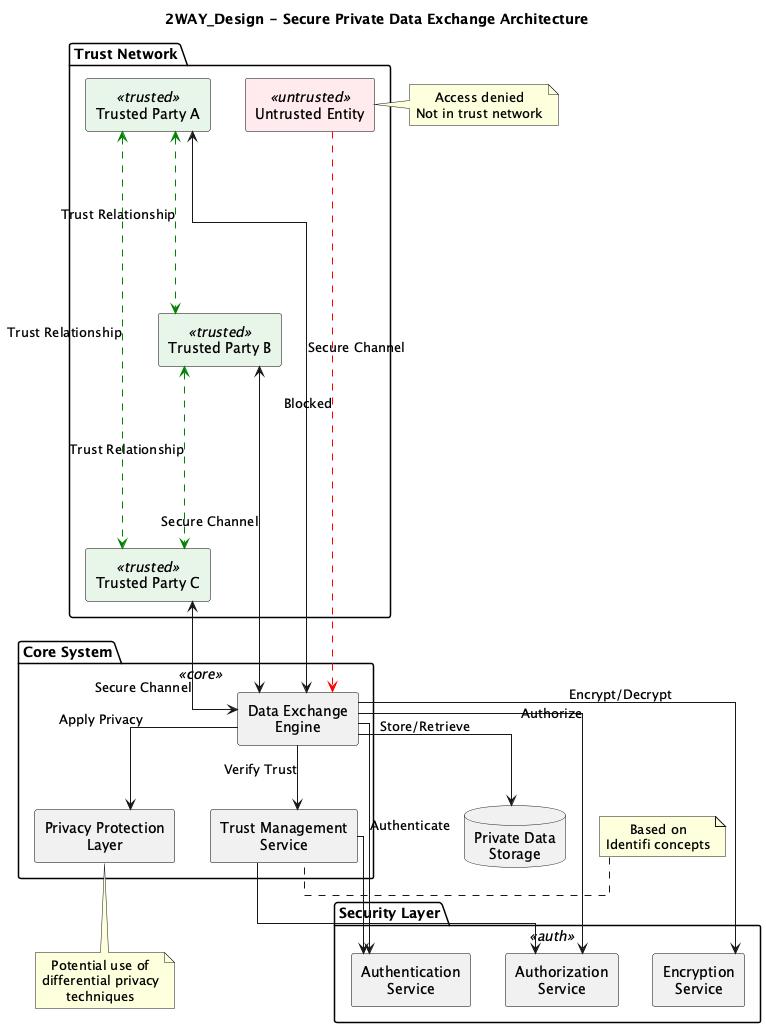

The diagram above was rendered by PlantUML. Its source (embedded in the PNG):
@startuml
skinparam backgroundColor #ffffff
skinparam rectangle {
  BackgroundColor<<trusted>> #e8f5e9
  BackgroundColor<<untrusted>> #ffebee
  BackgroundColor<<core>> #e3f2fd
  BackgroundColor<<auth>> #fff3e0
  BorderColor black
  Style roundrect
}
skinparam defaultTextAlignment center
skinparam linetype ortho

title 2WAY_Design - Secure Private Data Exchange Architecture

package "Trust Network" {
  rectangle "Trusted Party A" <<trusted>> as TPA
  rectangle "Trusted Party B" <<trusted>> as TPB
  rectangle "Trusted Party C" <<trusted>> as TPC
  rectangle "Untrusted Entity" <<untrusted>> as UE
}

package "Core System" <<core>> {
  rectangle "Data Exchange\nEngine" as DEE
  rectangle "Trust Management\nService" as TMS
  rectangle "Privacy Protection\nLayer" as PPL
}

package "Security Layer" <<auth>> {
  rectangle "Authentication\nService" as AUTH
  rectangle "Authorization\nService" as AUTHZ
  rectangle "Encryption\nService" as ENC
}

database "Private Data\nStorage" as PDS

' Trust relationships
TPA <--> DEE : Secure Channel
TPB <--> DEE : Secure Channel
TPC <--> DEE : Secure Channel
UE -[#red,dashed]-> DEE : Blocked

' Core interactions
DEE --> TMS : Verify Trust
DEE --> PPL : Apply Privacy
DEE --> PDS : Store/Retrieve

' Security interactions
DEE --> AUTH : Authenticate
DEE --> AUTHZ : Authorize
DEE --> ENC : Encrypt/Decrypt

TMS --> AUTH
TMS --> AUTHZ

' Trust network connections
TPA <..[#green]..> TPB : Trust Relationship
TPB <..[#green]..> TPC : Trust Relationship
TPA <..[#green]..> TPC : Trust Relationship

note right of UE : Access denied\nNot in trust network

note bottom of PPL : Potential use of\ndifferential privacy\ntechniques

note left of TMS : Based on\nIdentifi concepts
@enduml